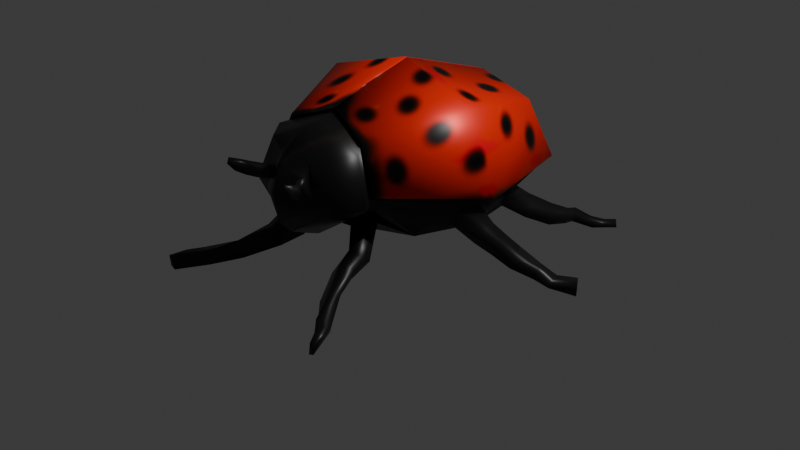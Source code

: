 # Source: classic_ladybug.blend  (saved by Blender 4.0.36; exported with 4.5.12 LTS)
import bpy
from mathutils import Matrix  # noqa: F401  (used for matrix-valued properties, if any)

bpy.ops.wm.read_factory_settings(use_empty=True)
scene = bpy.context.scene
scene.name = 'Scene'

# ---- collections
col_collection = bpy.data.collections.new('Collection'); scene.collection.children.link(col_collection)

# ---- images (referenced by path relative to the original .blend; pixels are not part of the script)
import os
ASSET_DIR = os.environ.get("B2B_ASSET_DIR", "")  # directory of the original .blend (textures are referenced by path, not embedded)
HERE = os.path.dirname(os.path.abspath(__file__))  # packed textures are extracted next to this script under _unpacked/

def load_image(name, relpath, width, height, colorspace="sRGB"):
    """Load a texture the original file referenced (path relative to the .blend, or extracted next to this script)."""
    p = next((c for c in (os.path.join(HERE, relpath), os.path.join(ASSET_DIR, relpath)) if relpath and os.path.exists(c)), "")
    if p:
        img = bpy.data.images.load(p, check_existing=True)
        img.name = name
    else:  # same state as the original file: an image datablock whose file is absent (Cycles renders it pink)
        img = bpy.data.images.new(name, width, height)
        img.source = "FILE"
        img.filepath = "//" + (relpath or name)
    img.colorspace_settings.name = colorspace
    return img
img_untitled = load_image('Untitled', '_unpacked/Untitled.9511e831.png', 1024, 1024, 'sRGB')

# ---- materials (node trees are filled in below, after node groups)
mat_material_001 = bpy.data.materials.new('Material.001')
mat_material_001.use_transparent_shadow = False
mat_material_001.diffuse_color = (0.03454, 0.03454, 0.03454, 1.0)

# ---- material node trees
mat_material_001.use_nodes = True; mat_material_001.node_tree.nodes.clear()
_N = mat_material_001.node_tree.nodes; _L = mat_material_001.node_tree.links
n0 = _N.new('ShaderNodeBsdfPrincipled'); n0.name = 'Principled BSDF'; n0.location = (10, 300)
n0.inputs[1].default_value = 0.2
n0.inputs[2].default_value = 0.4
n0.inputs[3].default_value = 1.45
n1 = _N.new('ShaderNodeOutputMaterial'); n1.name = 'Material Output'; n1.location = (300, 300)
n2 = _N.new('ShaderNodeTexImage'); n2.name = 'Image Texture'; n2.location = (-180, 260)
n2.image = img_untitled
_L.new(n0.outputs[0], n1.inputs[0])
_L.new(n2.outputs[0], n0.inputs[0])
n1.is_active_output = True

# ---- world
world_world = bpy.data.worlds.new('World'); scene.world = world_world
world_world.use_nodes = True; world_world.node_tree.nodes.clear()
_N = world_world.node_tree.nodes; _L = world_world.node_tree.links
n0 = _N.new('ShaderNodeOutputWorld'); n0.name = 'World Output'; n0.location = (300, 300)
n1 = _N.new('ShaderNodeBackground'); n1.name = 'Background'; n1.location = (10, 300)
n1.inputs[0].default_value = (0.05088, 0.05088, 0.05088, 1.0)
_L.new(n1.outputs[0], n0.inputs[0])
n0.is_active_output = True
world_world.color = (0.05088, 0.05088, 0.05088)
world_world.use_sun_shadow = False
world_world.sun_shadow_jitter_overblur = 0.0

# ---- cameras
cam_camera = bpy.data.cameras.new('Camera')
cam_camera.clip_end = 100.0
cam_camera.ortho_scale = 7.314

# ---- lights
light_light = bpy.data.lights.new('Light', 'POINT')
light_light.transmission_factor = 0.0
light_light.use_soft_falloff = False
light_light.energy = 1000.0
light_light.shadow_soft_size = 0.1
light_light.shadow_maximum_resolution = 0.006
light_light.use_absolute_resolution = True

# ---- meshes
me_cube = bpy.data.meshes.new('Cube')
me_cube.from_pydata([(0.2906, 0.5559, 0.3836), (0.2788, 0.5199, -0.0902), (0.4577, -0.633, 0.3819), (0.4795, -0.4003, -0.1549), (0.0, 0.4429, -0.2507), (0.2883, 0.4332, -0.1304), (0.5365, -0.4389, -0.06022), (0.0, -0.7212, 0.4385), (0.5581, -0.01683, 0.4974), (0.0, -0.5322, -0.2369), (0.0, 0.4946, 0.4937), (0.6251, 0.1716, -0.116), (0.0, -0.0638, 0.6555), (0.0, -0.9512, -0.00469), (0.0, 0.003164, -0.3313), (0.6648, 0.1559, -0.03298), (0.0, 0.5466, -0.1879), (0.3514, 0.6332, 0.3575), (0.4684, 0.6736, 0.07342), (0.0, 0.604, 0.4671), (0.0, 0.6477, -0.2441), (0.2437, 0.7642, 0.3444), (0.3607, 0.8046, 0.06029), (0.0, 0.7088, 0.4481), (0.0, 0.7543, -0.2032), (0.1306, 0.8377, 0.2174), (0.166, 0.8456, 0.14), (0.0, 0.7882, 0.401), (0.0, 0.8459, -0.1618), (0.1037, 0.8679, 0.2057), (0.1277, 0.8736, 0.1424), (0.0, 0.8624, 0.3599), (0.0, 0.9286, -0.07911), (0.0, 0.9289, 0.239), (0.0, 0.945, 0.09994), (0.0, 0.8903, 0.3122), (0.0, 0.952, 0.01014), (0.1278, 0.8008, 0.2991), (0.2337, 0.8244, 0.06752), (0.1192, 0.9084, 0.07475), (0.04733, 0.8912, 0.2641), (0.1661, 0.9112, 0.2386), (0.2014, 0.9191, 0.1612), (0.1712, 0.9437, 0.1562), (0.1472, 0.9379, 0.2194), (0.2169, 0.955, 0.248), (0.2522, 0.9629, 0.1706), (0.2422, 0.977, 0.1604), (0.1978, 0.9643, 0.2306), (0.2482, 0.9993, 0.2629), (0.261, 1.027, 0.2116), (0.2509, 1.041, 0.2014), (0.2292, 1.009, 0.2455), (0.2609, 1.071, 0.2913), (0.2655, 1.074, 0.2672), (0.2554, 1.088, 0.2569), (0.2419, 1.08, 0.2739), (0.5366, 0.2755, -0.1226), (0.4935, 0.3971, 0.012), (0.1611, 0.5257, -0.08845), (0.2799, 0.6535, -0.2486), (0.2251, 0.4124, -0.2384), (0.2539, 0.5614, -0.3725), (0.385, 0.6499, -0.2468), (0.3904, 0.5923, -0.3017), (0.3126, 0.7495, -0.2907), (0.2387, 0.7501, -0.3763), (0.3991, 0.7184, -0.299), (0.3703, 0.7153, -0.3784), (0.4351, 0.932, -0.3537), (0.3621, 0.9476, -0.4393), (0.4692, 0.8827, -0.3784), (0.4162, 0.893, -0.4669), (0.5349, 1.116, -0.4083), (0.5136, 1.094, -0.4923), (0.6088, 1.06, -0.4182), (0.5859, 1.061, -0.4901), (0.6128, 1.191, -0.4256), (0.5923, 1.183, -0.5094), (0.6643, 1.156, -0.4236), (0.6422, 1.171, -0.4954), (0.6681, 1.269, -0.4333), (0.6476, 1.262, -0.5171), (0.6946, 1.262, -0.4344), (0.6856, 1.261, -0.503), (0.4076, 0.5963, 0.09952), (0.4989, 0.3385, -0.1858), (0.6126, 0.03731, -0.1176), (0.7268, 0.03422, -0.003055), (0.6333, -0.2668, -0.1406), (0.6538, -0.2789, -0.07578), (0.5931, 0.1896, -0.1502), (0.6536, 0.2092, 0.01109), (0.7055, -0.01292, -0.2063), (0.798, -0.01025, -0.1125), (0.7446, 0.09093, -0.2272), (0.797, 0.1004, -0.142), (0.8028, -0.02569, -0.2837), (0.8731, -0.06279, -0.1907), (0.8272, 0.02686, -0.2963), (0.8705, 0.02739, -0.2133), (0.9056, -0.07229, -0.3499), (0.9379, -0.09308, -0.2397), (0.9315, -0.01783, -0.3614), (0.9509, -0.02946, -0.3032), (1.056, -0.103, -0.4224), (1.075, -0.1375, -0.322), (1.066, -0.07004, -0.3973), (1.073, -0.08687, -0.3514), (1.128, -0.1779, -0.4279), (1.144, -0.1898, -0.3839), (1.14, -0.1221, -0.447), (1.145, -0.1192, -0.4205), (1.238, -0.2663, -0.4775), (1.24, -0.2645, -0.3915), (1.256, -0.2385, -0.4996), (1.257, -0.2399, -0.4299), (0.5452, -0.7781, -0.002757), (0.4888, -0.3856, -0.2173), (0.6064, -0.05858, -0.202), (0.7681, 0.0003252, 0.02365), (0.6498, -0.4977, -0.1246), (0.5927, -0.459, -0.2192), (0.7022, -0.4049, -0.2386), (0.7227, -0.417, -0.1738), (0.7367, -0.6222, -0.204), (0.683, -0.5729, -0.2856), (0.7671, -0.5656, -0.3225), (0.7876, -0.5777, -0.2577), (0.7896, -0.7114, -0.2461), (0.7456, -0.6731, -0.3237), (0.8017, -0.6817, -0.3391), (0.8241, -0.6868, -0.296), (0.7833, -0.7986, -0.274), (0.7393, -0.7603, -0.3515), (0.7883, -0.7704, -0.3601), (0.8108, -0.7755, -0.317), (0.8327, -0.8977, -0.3474), (0.8137, -0.8806, -0.409), (0.8688, -0.8751, -0.4123), (0.8468, -0.8581, -0.3603), (0.8963, -0.9568, -0.3683), (0.8807, -0.9397, -0.4235), (0.921, -0.9345, -0.4116), (0.9103, -0.9172, -0.3812), (0.9453, -1.016, -0.371), (0.9297, -0.9994, -0.4262), (0.9701, -0.9941, -0.4143), (0.9594, -0.9769, -0.3839), (0.2906, 0.5559, 0.3836), (0.4577, -0.633, 0.3819), (0.0, -0.7212, 0.4385), (0.5581, -0.01683, 0.4974), (0.0, 0.4946, 0.4937), (0.0, -0.0638, 0.6555), (0.0, -0.9512, -0.00469), (0.4076, 0.5963, 0.09952), (0.5452, -0.7781, -0.002757), (0.7681, 0.0003252, 0.02365), (0.3119, 0.5706, 0.4099), (0.4374, 0.6128, 0.1136), (0.478, -0.6522, 0.4059), (0.568, -0.8022, 0.0133), (0.009719, -0.7445, 0.4654), (0.5828, -0.01437, 0.5247), (-0.007723, 0.4996, 0.5247), (0.009337, -0.06387, 0.6911), (0.009218, -0.9833, 0.01084), (0.8019, 0.003452, 0.03802)], [], [(0, 10, 12, 8), (8, 12, 7, 2), (118, 117, 13, 9), (117, 2, 7, 13), (4, 86, 119, 14), (14, 119, 118, 9), (57, 58, 92, 91), (85, 0, 8, 120), (120, 8, 2, 117), (3, 89, 123, 122), (85, 16, 20, 18), (59, 61, 62, 60), (17, 18, 22, 21), (10, 0, 17, 19), (0, 85, 18, 17), (21, 22, 38, 37), (18, 20, 24, 22), (19, 17, 21, 23), (29, 25, 41, 44), (22, 24, 28, 38), (23, 21, 37, 27), (40, 39, 34, 33), (38, 28, 32, 39), (27, 37, 40, 31), (36, 35, 33, 34), (39, 32, 36, 34), (31, 40, 33, 35), (26, 25, 37, 38), (30, 26, 38, 39), (29, 30, 39, 40), (25, 29, 40, 37), (43, 44, 48, 47), (26, 30, 43, 42), (30, 29, 44, 43), (25, 26, 42, 41), (47, 48, 52, 51), (41, 42, 46, 45), (44, 41, 45, 48), (42, 43, 47, 46), (52, 49, 53, 56), (45, 46, 50, 49), (48, 45, 49, 52), (46, 47, 51, 50), (53, 54, 55, 56), (50, 51, 55, 54), (51, 52, 56, 55), (49, 50, 54, 53), (59, 1, 86, 4), (1, 5, 85, 86), (5, 61, 16, 85), (61, 59, 4, 16), (62, 64, 68, 66), (1, 59, 60, 63), (5, 1, 63, 64), (61, 5, 64, 62), (68, 67, 71, 72), (63, 60, 65, 67), (64, 63, 67, 68), (60, 62, 66, 65), (70, 72, 76, 74), (65, 66, 70, 69), (66, 68, 72, 70), (67, 65, 69, 71), (75, 73, 77, 79), (71, 69, 73, 75), (72, 71, 75, 76), (69, 70, 74, 73), (80, 79, 83, 84), (76, 75, 79, 80), (73, 74, 78, 77), (74, 76, 80, 78), (81, 82, 84, 83), (77, 78, 82, 81), (78, 80, 84, 82), (79, 77, 81, 83), (58, 57, 86, 85), (57, 91, 119, 86), (92, 58, 85, 120), (87, 11, 95, 93), (87, 88, 120, 119), (15, 11, 91, 92), (11, 87, 119, 91), (88, 15, 92, 120), (96, 94, 98, 100), (88, 87, 93, 94), (15, 88, 94, 96), (11, 15, 96, 95), (97, 99, 103, 101), (95, 96, 100, 99), (93, 95, 99, 97), (94, 93, 97, 98), (102, 101, 105, 106), (98, 97, 101, 102), (100, 98, 102, 104), (99, 100, 104, 103), (108, 106, 110, 112), (104, 102, 106, 108), (103, 104, 108, 107), (101, 103, 107, 105), (109, 111, 115, 113), (107, 108, 112, 111), (105, 107, 111, 109), (106, 105, 109, 110), (115, 116, 114, 113), (110, 109, 113, 114), (112, 110, 114, 116), (111, 112, 116, 115), (3, 6, 117, 118), (89, 3, 118, 119), (6, 90, 120, 117), (90, 89, 119, 120), (124, 121, 125, 128), (90, 6, 121, 124), (6, 3, 122, 121), (89, 90, 124, 123), (127, 128, 132, 131), (121, 122, 126, 125), (123, 124, 128, 127), (122, 123, 127, 126), (132, 129, 133, 136), (126, 127, 131, 130), (128, 125, 129, 132), (125, 126, 130, 129), (136, 133, 137, 140), (129, 130, 134, 133), (131, 132, 136, 135), (130, 131, 135, 134), (139, 140, 144, 143), (133, 134, 138, 137), (135, 136, 140, 139), (134, 135, 139, 138), (144, 141, 145, 148), (138, 139, 143, 142), (140, 137, 141, 144), (137, 138, 142, 141), (147, 148, 145, 146), (141, 142, 146, 145), (143, 144, 148, 147), (142, 143, 147, 146), (149, 152, 154, 153), (152, 150, 151, 154), (157, 155, 151, 150), (156, 158, 152, 149), (158, 157, 150, 152), (159, 165, 166, 164), (164, 166, 163, 161), (162, 161, 163, 167), (160, 159, 164, 168), (168, 164, 161, 162), (151, 155, 167, 163), (153, 154, 166, 165), (157, 158, 168, 162), (158, 156, 160, 168), (156, 149, 159, 160), (155, 157, 162, 167), (154, 151, 163, 166), (149, 153, 165, 159)])
me_cube.polygons.foreach_set('use_smooth', [True] * 157)
_uv = me_cube.uv_layers.new(name='UVMap')
_uv.uv.foreach_set('vector', [0.625, 0.5, 0.75, 0.5, 0.75, 0.625, 0.625, 0.625, 0.625, 0.625, 0.75, 0.625, 0.75, 0.75, 0.625, 0.75, 0.375, 0.75, 0.5, 0.75, 0.5, 0.875, 0.375, 0.875, 0.5, 0.75, 0.625, 0.75, 0.625, 0.875, 0.5, 0.875, 0.25, 0.5, 0.375, 0.5, 0.375, 0.625, 0.25, 0.625, 0.25, 0.625, 0.375, 0.625, 0.375, 0.75, 0.25, 0.75, 0.375, 0.5, 0.5, 0.5, 0.5, 0.625, 0.375, 0.625, 0.5, 0.5, 0.625, 0.5, 0.625, 0.625, 0.5, 0.625, 0.5, 0.625, 0.625, 0.625, 0.625, 0.75, 0.5, 0.75, 0.4182, 0.7185, 0.4205, 0.6502, 0.4205, 0.6502, 0.4182, 0.7185, 0.5, 0.5, 0.5, 0.375, 0.5, 0.375, 0.5, 0.5, 0.4799, 0.4241, 0.3882, 0.4204, 0.3882, 0.4204, 0.4799, 0.4241, 0.625, 0.5, 0.5, 0.5, 0.5, 0.5, 0.625, 0.5, 0.75, 0.5, 0.625, 0.5, 0.625, 0.5, 0.75, 0.5, 0.625, 0.5, 0.5, 0.5, 0.5, 0.5, 0.625, 0.5, 0.625, 0.5, 0.5, 0.5, 0.5, 0.5, 0.625, 0.5, 0.5, 0.5, 0.5, 0.375, 0.5, 0.375, 0.5, 0.5, 0.75, 0.5, 0.625, 0.5, 0.625, 0.5, 0.75, 0.5, 0.625, 0.5, 0.625, 0.5, 0.625, 0.5, 0.625, 0.5, 0.5, 0.5, 0.5, 0.375, 0.5, 0.375, 0.5, 0.5, 0.75, 0.5, 0.625, 0.5, 0.625, 0.5, 0.75, 0.5, 0.625, 0.5, 0.5, 0.5, 0.5, 0.5, 0.625, 0.5, 0.5, 0.5, 0.5, 0.375, 0.5, 0.375, 0.5, 0.5, 0.75, 0.5, 0.625, 0.5, 0.625, 0.5, 0.75, 0.5, 0.5, 0.375, 0.625, 0.375, 0.625, 0.5, 0.5, 0.5, 0.5, 0.5, 0.5, 0.375, 0.5, 0.375, 0.5, 0.5, 0.75, 0.5, 0.625, 0.5, 0.625, 0.5, 0.75, 0.5, 0.5, 0.5, 0.625, 0.5, 0.625, 0.5, 0.5, 0.5, 0.5, 0.5, 0.5, 0.5, 0.5, 0.5, 0.5, 0.5, 0.625, 0.5, 0.5, 0.5, 0.5, 0.5, 0.625, 0.5, 0.625, 0.5, 0.625, 0.5, 0.625, 0.5, 0.625, 0.5, 0.5, 0.5, 0.625, 0.5, 0.625, 0.5, 0.5, 0.5, 0.5, 0.5, 0.5, 0.5, 0.5, 0.5, 0.5, 0.5, 0.5, 0.5, 0.625, 0.5, 0.625, 0.5, 0.5, 0.5, 0.625, 0.5, 0.5, 0.5, 0.5, 0.5, 0.625, 0.5, 0.5, 0.5, 0.625, 0.5, 0.625, 0.5, 0.5, 0.5, 0.625, 0.5, 0.5, 0.5, 0.5, 0.5, 0.625, 0.5, 0.625, 0.5, 0.625, 0.5, 0.625, 0.5, 0.625, 0.5, 0.5, 0.5, 0.5, 0.5, 0.5, 0.5, 0.5, 0.5, 0.625, 0.5, 0.625, 0.5, 0.625, 0.5, 0.625, 0.5, 0.625, 0.5, 0.5, 0.5, 0.5, 0.5, 0.625, 0.5, 0.625, 0.5, 0.625, 0.5, 0.625, 0.5, 0.625, 0.5, 0.5, 0.5, 0.5, 0.5, 0.5, 0.5, 0.5, 0.5, 0.625, 0.5, 0.5, 0.5, 0.5, 0.5, 0.625, 0.5, 0.5, 0.5, 0.5, 0.5, 0.5, 0.5, 0.5, 0.5, 0.5, 0.5, 0.625, 0.5, 0.625, 0.5, 0.5, 0.5, 0.625, 0.5, 0.5, 0.5, 0.5, 0.5, 0.625, 0.5, 0.4799, 0.4241, 0.4567, 0.4529, 0.375, 0.5, 0.375, 0.375, 0.4567, 0.4529, 0.4179, 0.4533, 0.5, 0.5, 0.375, 0.5, 0.4179, 0.4533, 0.3882, 0.4204, 0.5, 0.375, 0.5, 0.5, 0.3882, 0.4204, 0.4799, 0.4241, 0.375, 0.375, 0.5, 0.375, 0.3882, 0.4204, 0.4179, 0.4533, 0.4179, 0.4533, 0.3882, 0.4204, 0.4567, 0.4529, 0.4799, 0.4241, 0.4799, 0.4241, 0.4567, 0.4529, 0.4179, 0.4533, 0.4567, 0.4529, 0.4567, 0.4529, 0.4179, 0.4533, 0.3882, 0.4204, 0.4179, 0.4533, 0.4179, 0.4533, 0.3882, 0.4204, 0.4179, 0.4533, 0.4567, 0.4529, 0.4567, 0.4529, 0.4179, 0.4533, 0.4567, 0.4529, 0.4799, 0.4241, 0.4799, 0.4241, 0.4567, 0.4529, 0.4179, 0.4533, 0.4567, 0.4529, 0.4567, 0.4529, 0.4179, 0.4533, 0.4799, 0.4241, 0.3882, 0.4204, 0.3882, 0.4204, 0.4799, 0.4241, 0.3882, 0.4204, 0.4179, 0.4533, 0.4179, 0.4533, 0.3882, 0.4204, 0.4799, 0.4241, 0.3882, 0.4204, 0.3882, 0.4204, 0.4799, 0.4241, 0.3882, 0.4204, 0.4179, 0.4533, 0.4179, 0.4533, 0.3882, 0.4204, 0.4567, 0.4529, 0.4799, 0.4241, 0.4799, 0.4241, 0.4567, 0.4529, 0.4567, 0.4529, 0.4799, 0.4241, 0.4799, 0.4241, 0.4567, 0.4529, 0.4567, 0.4529, 0.4799, 0.4241, 0.4799, 0.4241, 0.4567, 0.4529, 0.4179, 0.4533, 0.4567, 0.4529, 0.4567, 0.4529, 0.4179, 0.4533, 0.4799, 0.4241, 0.3882, 0.4204, 0.3882, 0.4204, 0.4799, 0.4241, 0.4179, 0.4533, 0.4567, 0.4529, 0.4567, 0.4529, 0.4179, 0.4533, 0.4179, 0.4533, 0.4567, 0.4529, 0.4567, 0.4529, 0.4179, 0.4533, 0.4799, 0.4241, 0.3882, 0.4204, 0.3882, 0.4204, 0.4799, 0.4241, 0.3882, 0.4204, 0.4179, 0.4533, 0.4179, 0.4533, 0.3882, 0.4204, 0.4799, 0.4241, 0.3882, 0.4204, 0.4179, 0.4533, 0.4567, 0.4529, 0.4799, 0.4241, 0.3882, 0.4204, 0.3882, 0.4204, 0.4799, 0.4241, 0.3882, 0.4204, 0.4179, 0.4533, 0.4179, 0.4533, 0.3882, 0.4204, 0.4567, 0.4529, 0.4799, 0.4241, 0.4799, 0.4241, 0.4567, 0.4529, 0.5, 0.5, 0.375, 0.5, 0.375, 0.5, 0.5, 0.5, 0.375, 0.5, 0.375, 0.625, 0.375, 0.625, 0.375, 0.5, 0.5, 0.625, 0.5, 0.5, 0.5, 0.5, 0.5, 0.625, 0.392, 0.625, 0.3974, 0.625, 0.3974, 0.625, 0.392, 0.625, 0.392, 0.625, 0.4833, 0.625, 0.5, 0.625, 0.375, 0.625, 0.478, 0.625, 0.3974, 0.625, 0.375, 0.625, 0.5, 0.625, 0.3974, 0.625, 0.392, 0.625, 0.375, 0.625, 0.375, 0.625, 0.4833, 0.625, 0.478, 0.625, 0.5, 0.625, 0.5, 0.625, 0.478, 0.625, 0.4833, 0.625, 0.4833, 0.625, 0.478, 0.625, 0.4833, 0.625, 0.392, 0.625, 0.392, 0.625, 0.4833, 0.625, 0.478, 0.625, 0.4833, 0.625, 0.4833, 0.625, 0.478, 0.625, 0.3974, 0.625, 0.478, 0.625, 0.478, 0.625, 0.3974, 0.625, 0.392, 0.625, 0.3974, 0.625, 0.3974, 0.625, 0.392, 0.625, 0.3974, 0.625, 0.478, 0.625, 0.478, 0.625, 0.3974, 0.625, 0.392, 0.625, 0.3974, 0.625, 0.3974, 0.625, 0.392, 0.625, 0.4833, 0.625, 0.392, 0.625, 0.392, 0.625, 0.4833, 0.625, 0.4833, 0.625, 0.392, 0.625, 0.392, 0.625, 0.4833, 0.625, 0.4833, 0.625, 0.392, 0.625, 0.392, 0.625, 0.4833, 0.625, 0.478, 0.625, 0.4833, 0.625, 0.4833, 0.625, 0.478, 0.625, 0.3974, 0.625, 0.478, 0.625, 0.478, 0.625, 0.3974, 0.625, 0.478, 0.625, 0.4833, 0.625, 0.4833, 0.625, 0.478, 0.625, 0.478, 0.625, 0.4833, 0.625, 0.4833, 0.625, 0.478, 0.625, 0.3974, 0.625, 0.478, 0.625, 0.478, 0.625, 0.3974, 0.625, 0.392, 0.625, 0.3974, 0.625, 0.3974, 0.625, 0.392, 0.625, 0.392, 0.625, 0.3974, 0.625, 0.3974, 0.625, 0.392, 0.625, 0.3974, 0.625, 0.478, 0.625, 0.478, 0.625, 0.3974, 0.625, 0.392, 0.625, 0.3974, 0.625, 0.3974, 0.625, 0.392, 0.625, 0.4833, 0.625, 0.392, 0.625, 0.392, 0.625, 0.4833, 0.625, 0.3974, 0.625, 0.478, 0.625, 0.4833, 0.625, 0.392, 0.625, 0.4833, 0.625, 0.392, 0.625, 0.392, 0.625, 0.4833, 0.625, 0.478, 0.625, 0.4833, 0.625, 0.4833, 0.625, 0.478, 0.625, 0.3974, 0.625, 0.478, 0.625, 0.478, 0.625, 0.3974, 0.625, 0.4182, 0.7185, 0.4565, 0.7235, 0.5, 0.75, 0.375, 0.75, 0.4205, 0.6502, 0.4182, 0.7185, 0.375, 0.75, 0.375, 0.625, 0.4565, 0.7235, 0.4546, 0.646, 0.5, 0.625, 0.5, 0.75, 0.4546, 0.646, 0.4205, 0.6502, 0.375, 0.625, 0.5, 0.625, 0.4546, 0.646, 0.4565, 0.7235, 0.4565, 0.7235, 0.4546, 0.646, 0.4546, 0.646, 0.4565, 0.7235, 0.4565, 0.7235, 0.4546, 0.646, 0.4565, 0.7235, 0.4182, 0.7185, 0.4182, 0.7185, 0.4565, 0.7235, 0.4205, 0.6502, 0.4546, 0.646, 0.4546, 0.646, 0.4205, 0.6502, 0.4205, 0.6502, 0.4546, 0.646, 0.4546, 0.646, 0.4205, 0.6502, 0.4565, 0.7235, 0.4182, 0.7185, 0.4182, 0.7185, 0.4565, 0.7235, 0.4205, 0.6502, 0.4546, 0.646, 0.4546, 0.646, 0.4205, 0.6502, 0.4182, 0.7185, 0.4205, 0.6502, 0.4205, 0.6502, 0.4182, 0.7185, 0.4546, 0.646, 0.4565, 0.7235, 0.4565, 0.7235, 0.4546, 0.646, 0.4182, 0.7185, 0.4205, 0.6502, 0.4205, 0.6502, 0.4182, 0.7185, 0.4546, 0.646, 0.4565, 0.7235, 0.4565, 0.7235, 0.4546, 0.646, 0.4565, 0.7235, 0.4182, 0.7185, 0.4182, 0.7185, 0.4565, 0.7235, 0.4546, 0.646, 0.4565, 0.7235, 0.4565, 0.7235, 0.4546, 0.646, 0.4565, 0.7235, 0.4182, 0.7185, 0.4182, 0.7185, 0.4565, 0.7235, 0.4205, 0.6502, 0.4546, 0.646, 0.4546, 0.646, 0.4205, 0.6502, 0.4182, 0.7185, 0.4205, 0.6502, 0.4205, 0.6502, 0.4182, 0.7185, 0.4205, 0.6502, 0.4546, 0.646, 0.4546, 0.646, 0.4205, 0.6502, 0.4565, 0.7235, 0.4182, 0.7185, 0.4182, 0.7185, 0.4565, 0.7235, 0.4205, 0.6502, 0.4546, 0.646, 0.4546, 0.646, 0.4205, 0.6502, 0.4182, 0.7185, 0.4205, 0.6502, 0.4205, 0.6502, 0.4182, 0.7185, 0.4546, 0.646, 0.4565, 0.7235, 0.4565, 0.7235, 0.4546, 0.646, 0.4182, 0.7185, 0.4205, 0.6502, 0.4205, 0.6502, 0.4182, 0.7185, 0.4546, 0.646, 0.4565, 0.7235, 0.4565, 0.7235, 0.4546, 0.646, 0.4565, 0.7235, 0.4182, 0.7185, 0.4182, 0.7185, 0.4565, 0.7235, 0.4205, 0.6502, 0.4546, 0.646, 0.4565, 0.7235, 0.4182, 0.7185, 0.4565, 0.7235, 0.4182, 0.7185, 0.4182, 0.7185, 0.4565, 0.7235, 0.4205, 0.6502, 0.4546, 0.646, 0.4546, 0.646, 0.4205, 0.6502, 0.4182, 0.7185, 0.4205, 0.6502, 0.4205, 0.6502, 0.4182, 0.7185, 0.625, 0.5, 0.625, 0.625, 0.75, 0.625, 0.75, 0.5, 0.625, 0.625, 0.625, 0.75, 0.75, 0.75, 0.75, 0.625, 0.5, 0.75, 0.5, 0.875, 0.625, 0.875, 0.625, 0.75, 0.5, 0.5, 0.5, 0.625, 0.625, 0.625, 0.625, 0.5, 0.5, 0.625, 0.5, 0.75, 0.625, 0.75, 0.625, 0.625, 0.625, 0.5, 0.75, 0.5, 0.75, 0.625, 0.625, 0.625, 0.625, 0.625, 0.75, 0.625, 0.75, 0.75, 0.625, 0.75, 0.5, 0.75, 0.625, 0.75, 0.625, 0.875, 0.5, 0.875, 0.5, 0.5, 0.625, 0.5, 0.625, 0.625, 0.5, 0.625, 0.5, 0.625, 0.625, 0.625, 0.625, 0.75, 0.5, 0.75, 0.625, 0.875, 0.5, 0.875, 0.5, 0.875, 0.625, 0.875, 0.75, 0.5, 0.75, 0.625, 0.75, 0.625, 0.75, 0.5, 0.5, 0.75, 0.5, 0.625, 0.5, 0.625, 0.5, 0.75, 0.5, 0.625, 0.5, 0.5, 0.5, 0.5, 0.5, 0.625, 0.5, 0.5, 0.625, 0.5, 0.625, 0.5, 0.5, 0.5, 0.5, 0.875, 0.5, 0.75, 0.5, 0.75, 0.5, 0.875, 0.75, 0.625, 0.75, 0.75, 0.75, 0.75, 0.75, 0.625, 0.625, 0.5, 0.75, 0.5, 0.75, 0.5, 0.625, 0.5])
me_cube.materials.append(mat_material_001)
me_cube.use_mirror_vertex_groups = False
me_cube.update()

# ---- objects
ob_cube = bpy.data.objects.new('Cube', me_cube)
ob_light = bpy.data.objects.new('Light', light_light)
ob_camera = bpy.data.objects.new('Camera', cam_camera)

# ---- transforms, parenting, visibility, modifiers, constraints
ob_cube.location = (-0.002528, -0.01291, 0.5839)
ob_cube.rotation_euler = (0.0, -0.0, -3.142)
ob_cube.scale = (1.592, 1.592, 1.592)
ob_cube.lock_rotations_4d = False
ob_cube.empty_display_type = 'ARROWS'
ob_cube.lineart.crease_threshold = 0.0
_m = ob_cube.modifiers.new('Mirror', 'MIRROR')
ob_light.location = (4.076, 1.005, 5.904)
ob_light.rotation_euler = (0.6503, 0.05522, 1.866)
ob_light.lock_rotations_4d = False
ob_light.empty_display_type = 'ARROWS'
ob_light.color = (0.0, 0.0, 0.0, 0.0)
ob_light.hide_select = True
ob_light.lineart.crease_threshold = 0.0
ob_camera.location = (7.359, -6.926, 4.958)
ob_camera.rotation_euler = (1.109, 0.0, 0.8149)
ob_camera.lock_rotations_4d = False
ob_camera.empty_display_type = 'ARROWS'
ob_camera.color = (0.0, 0.0, 0.0, 0.0)
ob_camera.hide_select = True
ob_camera.display_type = 'WIRE'
ob_camera.lineart.crease_threshold = 0.0

# ---- collection membership
col_collection.objects.link(ob_cube)
col_collection.objects.link(ob_light)
col_collection.objects.link(ob_camera)

# ---- scene / render settings (as saved in the file)
scene.camera = ob_camera
scene.frame_start = 1; scene.frame_end = 250; scene.frame_set(3)
scene.render.engine = 'BLENDER_EEVEE_NEXT'
scene.cycles.sampling_pattern = 'TABULATED_SOBOL'
bpy.context.view_layer.update()
